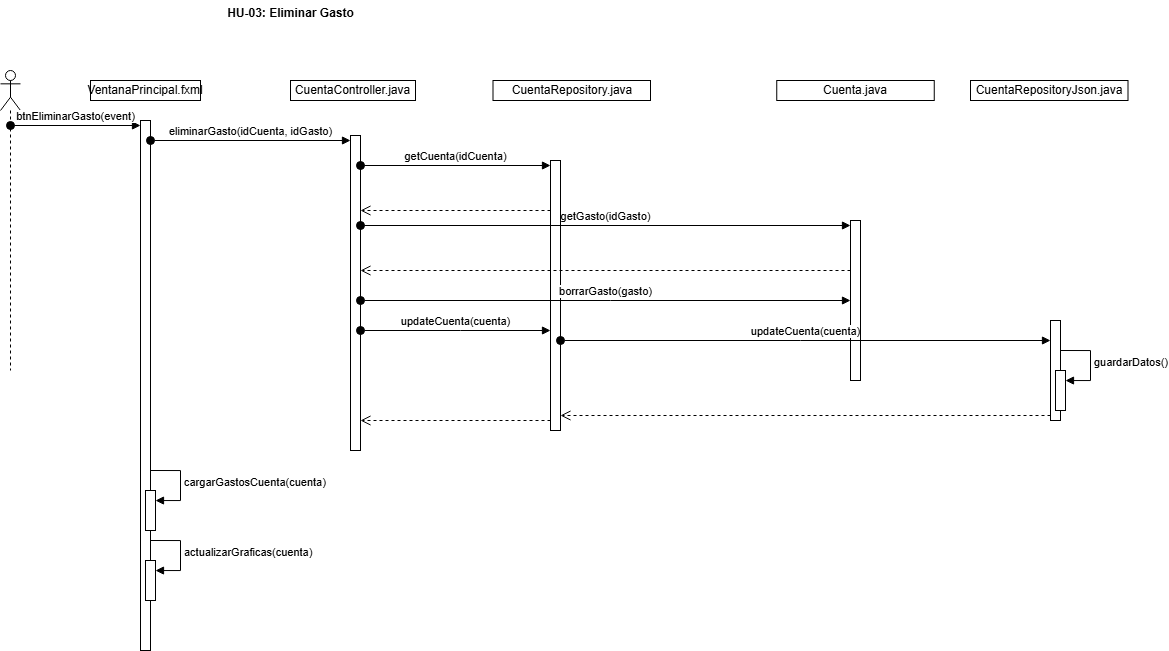

The diagram above was exported from draw.io. Its source (the exported page's mxGraphModel, read from the mxfile embedded in the PNG):
<mxGraphModel dx="1212" dy="661" grid="1" gridSize="10" guides="1" tooltips="1" connect="1" arrows="1" fold="1" page="1" pageScale="1" pageWidth="827" pageHeight="1169" math="0" shadow="0">
  <root>
    <mxCell id="0" />
    <mxCell id="1" parent="0" />
    <mxCell id="HvasqnzYOMc17l0eORbR-5" parent="1" style="shape=umlLifeline;perimeter=lifelinePerimeter;whiteSpace=wrap;html=1;container=1;dropTarget=0;collapsible=0;recursiveResize=0;outlineConnect=0;portConstraint=eastwest;newEdgeStyle={&quot;curved&quot;:0,&quot;rounded&quot;:0};participant=umlActor;" value="" vertex="1">
      <mxGeometry height="300" width="20" x="100" y="380" as="geometry" />
    </mxCell>
    <mxCell id="HvasqnzYOMc17l0eORbR-6" parent="1" style="html=1;points=[[0,0,0,0,5],[0,1,0,0,-5],[1,0,0,0,5],[1,1,0,0,-5]];perimeter=orthogonalPerimeter;outlineConnect=0;targetShapes=umlLifeline;portConstraint=eastwest;newEdgeStyle={&quot;curved&quot;:0,&quot;rounded&quot;:0};" value="" vertex="1">
      <mxGeometry height="530" width="10" x="240" y="430" as="geometry" />
    </mxCell>
    <mxCell id="HvasqnzYOMc17l0eORbR-7" edge="1" parent="1" style="html=1;verticalAlign=bottom;startArrow=oval;endArrow=block;startSize=8;curved=0;rounded=0;entryX=0;entryY=0;entryDx=0;entryDy=5;" target="HvasqnzYOMc17l0eORbR-6" value="btnEliminarGasto(event)">
      <mxGeometry relative="1" as="geometry">
        <mxPoint x="110" y="435" as="sourcePoint" />
      </mxGeometry>
    </mxCell>
    <mxCell id="HvasqnzYOMc17l0eORbR-8" parent="1" style="html=1;whiteSpace=wrap;" value="VentanaPrincipal.fxml" vertex="1">
      <mxGeometry height="20" width="110" x="190" y="390" as="geometry" />
    </mxCell>
    <mxCell id="HvasqnzYOMc17l0eORbR-9" parent="1" style="text;align=center;fontStyle=1;verticalAlign=middle;spacingLeft=3;spacingRight=3;strokeColor=none;rotatable=0;points=[[0,0.5],[1,0.5]];portConstraint=eastwest;html=1;" value="HU-03: Eliminar Gasto" vertex="1">
      <mxGeometry height="26" width="80" x="350" y="310" as="geometry" />
    </mxCell>
    <mxCell id="HvasqnzYOMc17l0eORbR-10" parent="1" style="html=1;points=[[0,0,0,0,5],[0,1,0,0,-5],[1,0,0,0,5],[1,1,0,0,-5]];perimeter=orthogonalPerimeter;outlineConnect=0;targetShapes=umlLifeline;portConstraint=eastwest;newEdgeStyle={&quot;curved&quot;:0,&quot;rounded&quot;:0};" value="" vertex="1">
      <mxGeometry height="315" width="10" x="450" y="445" as="geometry" />
    </mxCell>
    <mxCell id="HvasqnzYOMc17l0eORbR-11" edge="1" parent="1" source="HvasqnzYOMc17l0eORbR-6" style="html=1;verticalAlign=bottom;startArrow=oval;endArrow=block;startSize=8;curved=0;rounded=0;entryX=0;entryY=0;entryDx=0;entryDy=5;" target="HvasqnzYOMc17l0eORbR-10" value="eliminarGasto(idCuenta, idGasto)">
      <mxGeometry relative="1" as="geometry">
        <mxPoint x="310" y="450" as="sourcePoint" />
      </mxGeometry>
    </mxCell>
    <mxCell id="HvasqnzYOMc17l0eORbR-12" parent="1" style="html=1;whiteSpace=wrap;" value="CuentaController.java" vertex="1">
      <mxGeometry height="20" width="125" x="390" y="390" as="geometry" />
    </mxCell>
    <mxCell id="HvasqnzYOMc17l0eORbR-13" parent="1" style="html=1;points=[[0,0,0,0,5],[0,1,0,0,-5],[1,0,0,0,5],[1,1,0,0,-5]];perimeter=orthogonalPerimeter;outlineConnect=0;targetShapes=umlLifeline;portConstraint=eastwest;newEdgeStyle={&quot;curved&quot;:0,&quot;rounded&quot;:0};" value="" vertex="1">
      <mxGeometry height="270" width="10" x="650" y="470" as="geometry" />
    </mxCell>
    <mxCell id="HvasqnzYOMc17l0eORbR-14" edge="1" parent="1" source="HvasqnzYOMc17l0eORbR-10" style="html=1;verticalAlign=bottom;startArrow=oval;endArrow=block;startSize=8;curved=0;rounded=0;entryX=0;entryY=0;entryDx=0;entryDy=5;" target="HvasqnzYOMc17l0eORbR-13" value="getCuenta(idCuenta)">
      <mxGeometry relative="1" as="geometry">
        <mxPoint x="580" y="475" as="sourcePoint" />
      </mxGeometry>
    </mxCell>
    <mxCell id="HvasqnzYOMc17l0eORbR-15" parent="1" style="html=1;whiteSpace=wrap;" value="CuentaRepository.java" vertex="1">
      <mxGeometry height="20" width="157.5" x="592.5" y="390" as="geometry" />
    </mxCell>
    <mxCell id="HvasqnzYOMc17l0eORbR-18" edge="1" parent="1" style="html=1;verticalAlign=bottom;endArrow=open;dashed=1;endSize=8;curved=0;rounded=0;exitX=0;exitY=1;exitDx=0;exitDy=-5;" target="HvasqnzYOMc17l0eORbR-10" value="">
      <mxGeometry relative="1" x="-1" y="132" as="geometry">
        <mxPoint x="120" y="-77" as="offset" />
        <mxPoint x="650" y="520" as="sourcePoint" />
        <mxPoint x="580" y="520" as="targetPoint" />
      </mxGeometry>
    </mxCell>
    <mxCell id="HvasqnzYOMc17l0eORbR-19" edge="1" parent="1" source="HvasqnzYOMc17l0eORbR-10" style="html=1;verticalAlign=bottom;startArrow=oval;startFill=1;endArrow=block;startSize=8;curved=0;rounded=0;entryX=0;entryY=0;entryDx=0;entryDy=5;entryPerimeter=0;" target="HvasqnzYOMc17l0eORbR-21" value="getGasto(idGasto)">
      <mxGeometry relative="1" width="60" as="geometry">
        <mxPoint x="650" y="550" as="sourcePoint" />
        <mxPoint x="890" y="540" as="targetPoint" />
      </mxGeometry>
    </mxCell>
    <mxCell id="HvasqnzYOMc17l0eORbR-20" parent="1" style="html=1;whiteSpace=wrap;" value="Cuenta.java" vertex="1">
      <mxGeometry height="20" width="157.5" x="876.25" y="390" as="geometry" />
    </mxCell>
    <mxCell id="HvasqnzYOMc17l0eORbR-21" parent="1" style="html=1;points=[[0,0,0,0,5],[0,1,0,0,-5],[1,0,0,0,5],[1,1,0,0,-5]];perimeter=orthogonalPerimeter;outlineConnect=0;targetShapes=umlLifeline;portConstraint=eastwest;newEdgeStyle={&quot;curved&quot;:0,&quot;rounded&quot;:0};" value="" vertex="1">
      <mxGeometry height="160" width="10" x="950" y="530" as="geometry" />
    </mxCell>
    <mxCell id="HvasqnzYOMc17l0eORbR-22" edge="1" parent="1" source="HvasqnzYOMc17l0eORbR-21" style="html=1;verticalAlign=bottom;endArrow=open;dashed=1;endSize=8;curved=0;rounded=0;" target="HvasqnzYOMc17l0eORbR-10" value="">
      <mxGeometry relative="1" x="-0.75" y="20" as="geometry">
        <mxPoint as="offset" />
        <Array as="points">
          <mxPoint x="700" y="580" />
        </Array>
        <mxPoint x="920" y="554.68" as="sourcePoint" />
        <mxPoint x="840" y="554.68" as="targetPoint" />
      </mxGeometry>
    </mxCell>
    <mxCell id="HvasqnzYOMc17l0eORbR-23" edge="1" parent="1" source="HvasqnzYOMc17l0eORbR-10" style="html=1;verticalAlign=bottom;startArrow=oval;startFill=1;endArrow=block;startSize=8;curved=0;rounded=0;" target="HvasqnzYOMc17l0eORbR-21" value="borrarGasto(gasto)">
      <mxGeometry relative="1" width="60" as="geometry">
        <Array as="points">
          <mxPoint x="710" y="610" />
        </Array>
        <mxPoint x="650" y="550" as="sourcePoint" />
        <mxPoint x="710" y="550" as="targetPoint" />
      </mxGeometry>
    </mxCell>
    <mxCell id="HvasqnzYOMc17l0eORbR-28" edge="1" parent="1" source="HvasqnzYOMc17l0eORbR-10" style="html=1;verticalAlign=bottom;startArrow=oval;startFill=1;endArrow=block;startSize=8;curved=0;rounded=0;" target="HvasqnzYOMc17l0eORbR-13" value="updateCuenta(cuenta)">
      <mxGeometry relative="1" width="60" as="geometry">
        <Array as="points">
          <mxPoint x="560" y="640" />
        </Array>
        <mxPoint x="490" y="650" as="sourcePoint" />
        <mxPoint x="550" y="650" as="targetPoint" />
      </mxGeometry>
    </mxCell>
    <mxCell id="HvasqnzYOMc17l0eORbR-29" parent="1" style="html=1;whiteSpace=wrap;" value="CuentaRepositoryJson.java" vertex="1">
      <mxGeometry height="20" width="157.5" x="1070" y="390" as="geometry" />
    </mxCell>
    <mxCell id="HvasqnzYOMc17l0eORbR-30" parent="1" style="html=1;points=[[0,0,0,0,5],[0,1,0,0,-5],[1,0,0,0,5],[1,1,0,0,-5]];perimeter=orthogonalPerimeter;outlineConnect=0;targetShapes=umlLifeline;portConstraint=eastwest;newEdgeStyle={&quot;curved&quot;:0,&quot;rounded&quot;:0};" value="" vertex="1">
      <mxGeometry height="100" width="10" x="1150" y="630" as="geometry" />
    </mxCell>
    <mxCell id="HvasqnzYOMc17l0eORbR-31" edge="1" parent="1" source="HvasqnzYOMc17l0eORbR-13" style="html=1;verticalAlign=bottom;startArrow=oval;startFill=1;endArrow=block;startSize=8;curved=0;rounded=0;" target="HvasqnzYOMc17l0eORbR-30" value="updateCuenta(cuenta)">
      <mxGeometry relative="1" width="60" as="geometry">
        <Array as="points">
          <mxPoint x="900" y="650" />
        </Array>
        <mxPoint x="690" y="650" as="sourcePoint" />
        <mxPoint x="750" y="650" as="targetPoint" />
      </mxGeometry>
    </mxCell>
    <mxCell id="HvasqnzYOMc17l0eORbR-32" parent="1" style="html=1;points=[[0,0,0,0,5],[0,1,0,0,-5],[1,0,0,0,5],[1,1,0,0,-5]];perimeter=orthogonalPerimeter;outlineConnect=0;targetShapes=umlLifeline;portConstraint=eastwest;newEdgeStyle={&quot;curved&quot;:0,&quot;rounded&quot;:0};" value="" vertex="1">
      <mxGeometry height="40" width="10" x="1155" y="680" as="geometry" />
    </mxCell>
    <mxCell id="HvasqnzYOMc17l0eORbR-33" edge="1" parent="1" style="html=1;align=left;spacingLeft=2;endArrow=block;rounded=0;edgeStyle=orthogonalEdgeStyle;curved=0;rounded=0;" target="HvasqnzYOMc17l0eORbR-32" value="guardarDatos()">
      <mxGeometry relative="1" as="geometry">
        <Array as="points">
          <mxPoint x="1190" y="690" />
        </Array>
        <mxPoint x="1160" y="660" as="sourcePoint" />
      </mxGeometry>
    </mxCell>
    <mxCell id="HvasqnzYOMc17l0eORbR-34" edge="1" parent="1" source="HvasqnzYOMc17l0eORbR-30" style="html=1;verticalAlign=bottom;endArrow=open;dashed=1;endSize=8;curved=0;rounded=0;exitX=0;exitY=1;exitDx=0;exitDy=-5;exitPerimeter=0;" target="HvasqnzYOMc17l0eORbR-13" value="">
      <mxGeometry relative="1" as="geometry">
        <mxPoint x="1113.75" y="720" as="sourcePoint" />
        <mxPoint x="1033.75" y="720" as="targetPoint" />
      </mxGeometry>
    </mxCell>
    <mxCell id="HvasqnzYOMc17l0eORbR-35" edge="1" parent="1" source="HvasqnzYOMc17l0eORbR-13" style="html=1;verticalAlign=bottom;endArrow=open;dashed=1;endSize=8;curved=0;rounded=0;" target="HvasqnzYOMc17l0eORbR-10" value="">
      <mxGeometry relative="1" as="geometry">
        <Array as="points">
          <mxPoint x="550" y="730" />
        </Array>
        <mxPoint x="610" y="760" as="sourcePoint" />
        <mxPoint x="530" y="760" as="targetPoint" />
      </mxGeometry>
    </mxCell>
    <mxCell id="rV4PVrH0BTettNgwrLNj-1" parent="1" style="html=1;points=[[0,0,0,0,5],[0,1,0,0,-5],[1,0,0,0,5],[1,1,0,0,-5]];perimeter=orthogonalPerimeter;outlineConnect=0;targetShapes=umlLifeline;portConstraint=eastwest;newEdgeStyle={&quot;curved&quot;:0,&quot;rounded&quot;:0};" value="" vertex="1">
      <mxGeometry height="40" width="10" x="245" y="800" as="geometry" />
    </mxCell>
    <mxCell id="rV4PVrH0BTettNgwrLNj-2" edge="1" parent="1" style="html=1;align=left;spacingLeft=2;endArrow=block;rounded=0;edgeStyle=orthogonalEdgeStyle;curved=0;rounded=0;" target="rV4PVrH0BTettNgwrLNj-1" value="cargarGastosCuenta(cuenta)">
      <mxGeometry relative="1" as="geometry">
        <Array as="points">
          <mxPoint x="280" y="810" />
        </Array>
        <mxPoint x="250" y="780" as="sourcePoint" />
      </mxGeometry>
    </mxCell>
    <mxCell id="rV4PVrH0BTettNgwrLNj-3" parent="1" style="html=1;points=[[0,0,0,0,5],[0,1,0,0,-5],[1,0,0,0,5],[1,1,0,0,-5]];perimeter=orthogonalPerimeter;outlineConnect=0;targetShapes=umlLifeline;portConstraint=eastwest;newEdgeStyle={&quot;curved&quot;:0,&quot;rounded&quot;:0};" value="" vertex="1">
      <mxGeometry height="40" width="10" x="245" y="870" as="geometry" />
    </mxCell>
    <mxCell id="rV4PVrH0BTettNgwrLNj-4" edge="1" parent="1" style="html=1;align=left;spacingLeft=2;endArrow=block;rounded=0;edgeStyle=orthogonalEdgeStyle;curved=0;rounded=0;" target="rV4PVrH0BTettNgwrLNj-3" value="actualizarGraficas(cuenta)">
      <mxGeometry relative="1" as="geometry">
        <Array as="points">
          <mxPoint x="280" y="880" />
        </Array>
        <mxPoint x="250" y="850" as="sourcePoint" />
      </mxGeometry>
    </mxCell>
  </root>
</mxGraphModel>